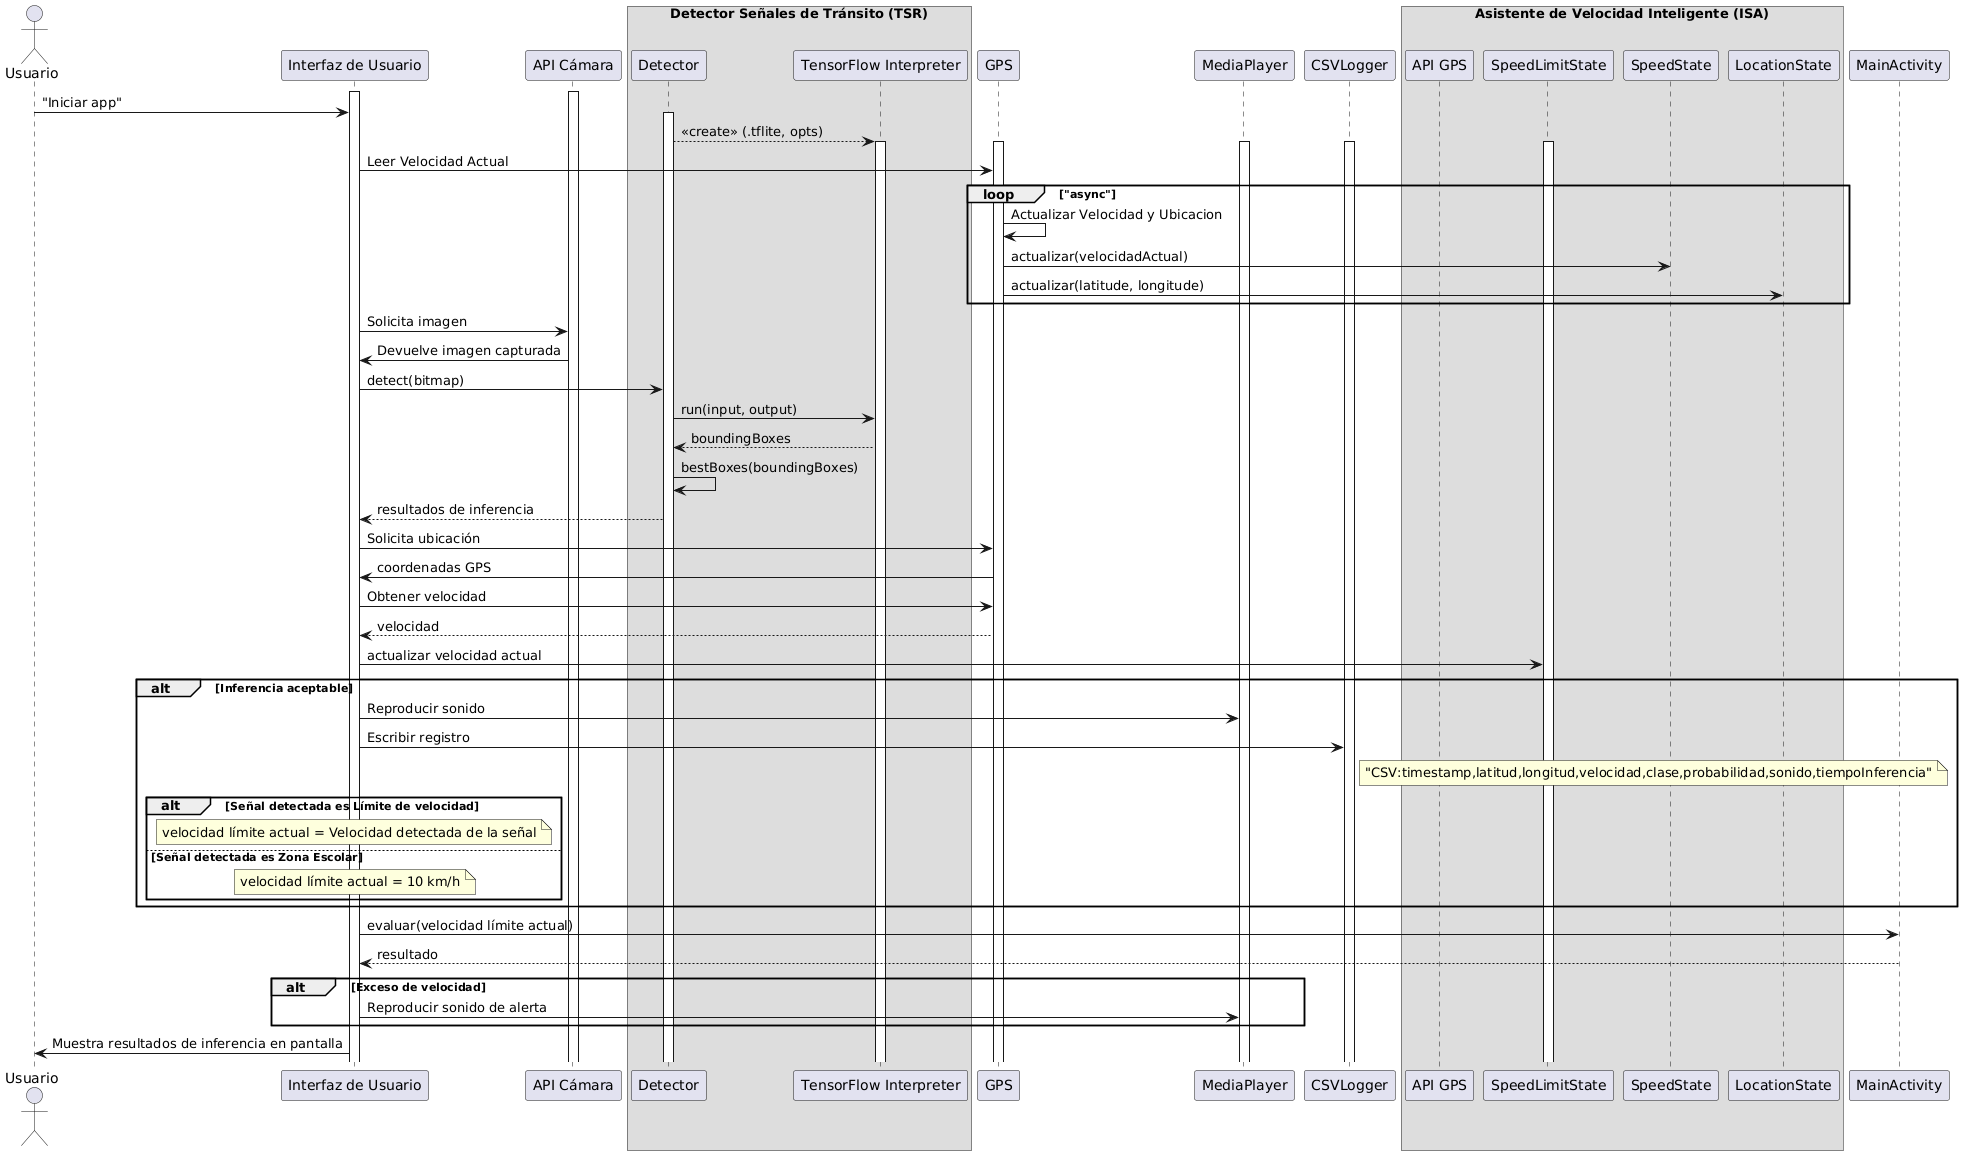

The diagram above was rendered by PlantUML. Its source (embedded in the PNG):
@startuml
actor Usuario

participant "Interfaz de Usuario" as IU
activate IU
participant "API Cámara" as Camara
activate Camara
Usuario -> IU : "Iniciar app"

box Detector Señales de Tránsito (TSR)
    participant "Detector" as detector
    activate detector
    participant "TensorFlow Interpreter" as YOLO
    detector --> YOLO: << create >> (.tflite, opts)
    activate YOLO
end box

activate GPS
activate SpeedLimitState

participant "MediaPlayer" as mediaPlayer
activate mediaPlayer
participant "CSVLogger" as logs
activate logs

box Asistente de Velocidad Inteligente (ISA)
    participant "API GPS" as GPSManager
    participant "SpeedLimitState" as SpeedLimitState

    IU -> GPS: Leer Velocidad Actual
    loop "async"
        GPS -> GPS: Actualizar Velocidad y Ubicacion
        GPS -> SpeedState: actualizar(velocidadActual)
        GPS -> LocationState:  actualizar(latitude, longitude)
    end
end box


IU -> Camara : Solicita imagen
Camara -> IU : Devuelve imagen capturada
IU -> detector: detect(bitmap)
detector-> YOLO : run(input, output)
YOLO --> detector: boundingBoxes
detector -> detector: bestBoxes(boundingBoxes)
detector --> IU : resultados de inferencia

IU -> GPS : Solicita ubicación
GPS -> IU : coordenadas GPS
IU -> GPS : Obtener velocidad
GPS --> IU : velocidad
IU -> SpeedLimitState: actualizar velocidad actual

alt Inferencia aceptable
    IU -> mediaPlayer: Reproducir sonido
    IU -> logs: Escribir registro
    note right logs: "CSV:timestamp,latitud,longitud,velocidad,clase,probabilidad,sonido,tiempoInferencia"

    alt Señal detectada es Límite de velocidad 
         note over IU: velocidad límite actual = Velocidad detectada de la señal
    else Señal detectada es Zona Escolar
         note over IU: velocidad límite actual = 10 km/h
    end    
end

IU -> MainActivity: evaluar(velocidad límite actual)
 
MainActivity--> IU: resultado

alt Exceso de velocidad
    IU -> mediaPlayer: Reproducir sonido de alerta
end

IU -> Usuario : Muestra resultados de inferencia en pantalla
@enduml